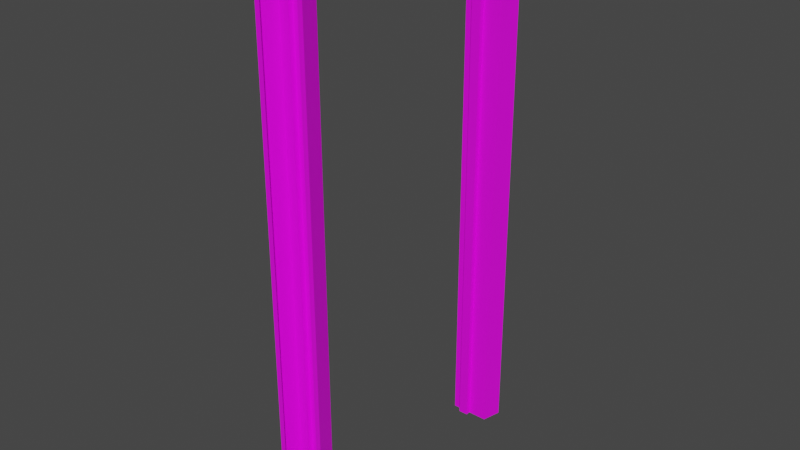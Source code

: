 # Source: doorframe_56.blend  (saved by Blender 2.82.7; exported with 4.5.12 LTS)
import bpy
from mathutils import Matrix  # noqa: F401  (used for matrix-valued properties, if any)

bpy.ops.wm.read_factory_settings(use_empty=True)
scene = bpy.context.scene
scene.name = 'Scene'

# ---- collections
col_doorframe_56 = bpy.data.collections.new('doorframe_56'); scene.collection.children.link(col_doorframe_56)
col_doorframe_56_phys = bpy.data.collections.new('doorframe_56_phys'); scene.collection.children.link(col_doorframe_56_phys)

# ---- images (referenced by path relative to the original .blend; pixels are not part of the script)
import os
ASSET_DIR = os.environ.get("B2B_ASSET_DIR", "")  # directory of the original .blend (textures are referenced by path, not embedded)
HERE = os.path.dirname(os.path.abspath(__file__))  # packed textures are extracted next to this script under _unpacked/

def load_image(name, relpath, width, height, colorspace="sRGB"):
    """Load a texture the original file referenced (path relative to the .blend, or extracted next to this script)."""
    p = next((c for c in (os.path.join(HERE, relpath), os.path.join(ASSET_DIR, relpath)) if relpath and os.path.exists(c)), "")
    if p:
        img = bpy.data.images.load(p, check_existing=True)
        img.name = name
    else:  # same state as the original file: an image datablock whose file is absent (Cycles renders it pink)
        img = bpy.data.images.new(name, width, height)
        img.source = "FILE"
        img.filepath = "//" + (relpath or name)
    img.colorspace_settings.name = colorspace
    return img
img_doorframe_56_basecolor_tga = load_image('doorframe_56_BaseColor.tga', 'BaseColor/doorframe_56_BaseColor.tga', 1024, 1024, 'sRGB')

# ---- materials (node trees are filled in below, after node groups)
mat_doorframe_56 = bpy.data.materials.new('doorframe_56')
mat_doorframe_56.use_transparent_shadow = False

# ---- material node trees
mat_doorframe_56.use_nodes = True; mat_doorframe_56.node_tree.nodes.clear()
_N = mat_doorframe_56.node_tree.nodes; _L = mat_doorframe_56.node_tree.links
n0 = _N.new('ShaderNodeOutputMaterial'); n0.name = 'Material Output'; n0.location = (300, 300)
n1 = _N.new('ShaderNodeBsdfPrincipled'); n1.name = 'Principled BSDF'; n1.location = (10, 300)
n1.distribution = 'GGX'
n1.subsurface_method = 'BURLEY'
n1.inputs[3].default_value = 1.45
n1.inputs[27].default_value = (0.0, 0.0, 0.0, 1.0)
n1.inputs[28].default_value = 1.0
n2 = _N.new('ShaderNodeTexImage'); n2.name = 'Image Texture'; n2.location = (-420, 300)
n2.image = img_doorframe_56_basecolor_tga
_L.new(n1.outputs[0], n0.inputs[0])
_L.new(n2.outputs[0], n1.inputs[0])
n0.is_active_output = True

# ---- world
world_world = bpy.data.worlds.new('World'); scene.world = world_world
world_world.use_nodes = True; world_world.node_tree.nodes.clear()
_N = world_world.node_tree.nodes; _L = world_world.node_tree.links
n0 = _N.new('ShaderNodeOutputWorld'); n0.name = 'World Output'; n0.location = (300, 300)
n1 = _N.new('ShaderNodeBackground'); n1.name = 'Background'; n1.location = (10, 300)
n1.inputs[0].default_value = (0.05088, 0.05088, 0.05088, 1.0)
_L.new(n1.outputs[0], n0.inputs[0])
n0.is_active_output = True
world_world.color = (0.05088, 0.05088, 0.05088)
world_world.use_sun_shadow = False
world_world.sun_shadow_jitter_overblur = 0.0

# ---- meshes
me_cube_006 = bpy.data.meshes.new('Cube.006')
me_cube_006.from_pydata([(-4.0, -24.0, -56.0), (-4.0, -24.0, 52.0), (-4.0, 24.0, -56.0), (-4.0, 24.0, 52.0), (4.0, -24.0, -56.0), (4.0, -24.0, 52.0), (4.0, 24.0, -56.0), (4.0, 24.0, 52.0), (-5.0, 28.0, -56.0), (-5.0, -28.0, -56.0), (-5.0, -28.0, 56.0), (-5.0, 28.0, 56.0), (5.0, 28.0, 56.0), (5.0, 28.0, -56.0), (5.0, -28.0, -56.0), (5.0, -28.0, 56.0), (0.0, 24.0, 52.0), (0.0, 24.0, -56.0), (0.0, -24.0, -56.0), (0.0, -24.0, 52.0), (0.0, 23.0, -56.0), (0.0, 23.0, 51.0), (0.0, -23.0, 51.0), (0.0, -23.0, -56.0), (-2.0, 23.0, 51.0), (-2.0, 23.0, -56.0), (-2.0, -23.0, -56.0), (-2.0, -23.0, 51.0), (-2.0, 23.0, -56.0), (-2.0, -23.0, -56.0), (-2.0, -23.0, 51.0), (-2.0, 23.0, 51.0), (-2.0, 24.0, -56.0), (-2.0, -24.0, -56.0), (-2.0, -24.0, 52.0), (-2.0, 24.0, 52.0), (-4.0, 28.0, -56.0), (-4.0, -28.0, -56.0), (-4.0, -28.0, 56.0), (-4.0, 28.0, 56.0), (4.0, 28.0, 56.0), (4.0, 28.0, -56.0), (4.0, -28.0, -56.0), (4.0, -28.0, 56.0)], [], [(3, 2, 32, 35), (1, 0, 9, 10), (3, 1, 10, 11), (2, 3, 11, 8), (7, 6, 13, 12), (5, 7, 12, 15), (4, 5, 15, 14), (22, 23, 26, 27), (7, 5, 19, 16), (6, 7, 16, 17), (5, 4, 18, 19), (17, 16, 21, 20), (16, 19, 22, 21), (19, 18, 23, 22), (21, 22, 27, 24), (20, 21, 24, 25), (0, 1, 34, 33), (1, 3, 35, 34), (30, 29, 33, 34), (31, 30, 34, 35), (28, 31, 35, 32), (8, 11, 39, 36), (11, 10, 38, 39), (10, 9, 37, 38), (14, 15, 43, 42), (15, 12, 40, 43), (12, 13, 41, 40)])
_uv = me_cube_006.uv_layers.new(name='UVMap')
_uv.uv.foreach_set('vector', [0.5671, 0.004774, 0.5671, 0.9595, 0.5341, 0.9595, 0.5341, 0.004774, 0.06691, 0.9589, 0.06691, 0.004948, 0.1328, 0.005311, 0.1328, 0.9946, 0.4671, 0.4622, 0.4671, 0.03784, 0.5336, 0.002475, 0.5336, 0.4975, 0.1335, 0.9946, 0.1335, 0.04064, 0.1994, 0.004948, 0.1994, 0.9942, 0.2001, 0.9589, 0.2001, 0.004948, 0.266, 0.005311, 0.266, 0.9946, 0.3998, 0.4622, 0.3998, 0.03784, 0.4664, 0.002475, 0.4664, 0.4975, 0.0003296, 0.9946, 0.0003298, 0.04064, 0.06626, 0.004948, 0.06626, 0.9942, 0.6007, 0.9506, 0.6007, 0.004729, 0.6336, 0.004729, 0.6336, 0.9506, 0.7334, 0.002122, 0.7334, 0.4264, 0.6674, 0.4264, 0.6674, 0.002122, 0.2667, 0.9595, 0.2667, 0.004774, 0.3326, 0.004774, 0.3326, 0.9595, 0.3992, 0.004774, 0.3992, 0.9595, 0.3333, 0.9595, 0.3333, 0.004774, 0.8668, 0.00477, 0.8668, 0.9587, 0.8503, 0.9499, 0.8503, 0.00477, 0.9833, 0.002122, 0.9833, 0.4264, 0.9668, 0.4176, 0.9668, 0.01096, 0.8336, 0.9587, 0.8336, 0.00477, 0.8501, 0.00477, 0.8501, 0.9499, 0.9333, 0.002033, 0.9333, 0.4087, 0.9003, 0.4087, 0.9003, 0.002033, 0.634, 0.9506, 0.634, 0.004729, 0.6669, 0.004729, 0.6669, 0.9506, 0.5674, 0.9595, 0.5674, 0.004774, 0.6004, 0.004774, 0.6004, 0.9595, 0.867, 0.4264, 0.867, 0.002122, 0.9, 0.002122, 0.9, 0.4264, 0.8335, 0.0136, 0.8335, 0.9587, 0.817, 0.9587, 0.817, 0.00477, 0.9835, 0.4176, 0.9835, 0.01096, 0.9999, 0.002122, 0.9999, 0.4264, 0.8004, 0.9587, 0.8004, 0.0136, 0.8168, 0.00477, 0.8168, 0.9587, 0.7837, 0.995, 0.7837, 0.00495, 0.8002, 0.00495, 0.8002, 0.995, 0.9335, 0.4975, 0.9335, 0.002475, 0.95, 0.002475, 0.95, 0.4975, 0.7669, 0.00495, 0.7669, 0.995, 0.7504, 0.995, 0.7504, 0.00495, 0.7671, 0.995, 0.7671, 0.00495, 0.7835, 0.00495, 0.7835, 0.995, 0.9667, 0.002475, 0.9667, 0.4975, 0.9502, 0.4975, 0.9502, 0.002475, 0.7338, 0.995, 0.7338, 0.00495, 0.7503, 0.00495, 0.7503, 0.995])
me_cube_006.materials.append(mat_doorframe_56)
me_cube_006.use_remesh_fix_poles = True
me_cube_006.use_remesh_preserve_attributes = False
me_cube_006.use_mirror_vertex_groups = False
me_cube_006.update()
me_cube_008 = bpy.data.meshes.new('Cube.008')
me_cube_008.from_pydata([(-4.0, -2.0, -56.0), (-4.0, -2.0, 56.0), (-4.0, 2.0, -56.0), (-4.0, 2.0, 56.0), (4.0, -2.0, -56.0), (4.0, -2.0, 56.0), (4.0, 2.0, -56.0), (4.0, 2.0, 56.0)], [], [(0, 1, 3, 2), (2, 3, 7, 6), (6, 7, 5, 4), (4, 5, 1, 0), (2, 6, 4, 0), (7, 3, 1, 5)])
me_cube_008.polygons.foreach_set('use_smooth', [True] * 6)
_uv = me_cube_008.uv_layers.new(name='UVMap')
_uv.uv.foreach_set('vector', [0.375, 0.0, 0.625, 0.0, 0.625, 0.25, 0.375, 0.25, 0.375, 0.25, 0.625, 0.25, 0.625, 0.5, 0.375, 0.5, 0.375, 0.5, 0.625, 0.5, 0.625, 0.75, 0.375, 0.75, 0.375, 0.75, 0.625, 0.75, 0.625, 1.0, 0.375, 1.0, 0.125, 0.5, 0.375, 0.5, 0.375, 0.75, 0.125, 0.75, 0.625, 0.5, 0.875, 0.5, 0.875, 0.75, 0.625, 0.75])
me_cube_008.use_remesh_fix_poles = True
me_cube_008.use_remesh_preserve_attributes = False
me_cube_008.use_mirror_vertex_groups = False
me_cube_008.update()
me_cube_009 = bpy.data.meshes.new('Cube.009')
me_cube_009.from_pydata([(-4.0, -2.0, -56.0), (-4.0, -2.0, 56.0), (-4.0, 2.0, -56.0), (-4.0, 2.0, 56.0), (4.0, -2.0, -56.0), (4.0, -2.0, 56.0), (4.0, 2.0, -56.0), (4.0, 2.0, 56.0)], [], [(0, 1, 3, 2), (2, 3, 7, 6), (6, 7, 5, 4), (4, 5, 1, 0), (2, 6, 4, 0), (7, 3, 1, 5)])
me_cube_009.polygons.foreach_set('use_smooth', [True] * 6)
_uv = me_cube_009.uv_layers.new(name='UVMap')
_uv.uv.foreach_set('vector', [0.375, 0.0, 0.625, 0.0, 0.625, 0.25, 0.375, 0.25, 0.375, 0.25, 0.625, 0.25, 0.625, 0.5, 0.375, 0.5, 0.375, 0.5, 0.625, 0.5, 0.625, 0.75, 0.375, 0.75, 0.375, 0.75, 0.625, 0.75, 0.625, 1.0, 0.375, 1.0, 0.125, 0.5, 0.375, 0.5, 0.375, 0.75, 0.125, 0.75, 0.625, 0.5, 0.875, 0.5, 0.875, 0.75, 0.625, 0.75])
me_cube_009.use_remesh_fix_poles = True
me_cube_009.use_remesh_preserve_attributes = False
me_cube_009.use_mirror_vertex_groups = False
me_cube_009.update()
me_cube_010 = bpy.data.meshes.new('Cube.010')
me_cube_010.from_pydata([(-4.0, -24.0, -2.0), (-4.0, -24.0, 2.0), (-4.0, 24.0, -2.0), (-4.0, 24.0, 2.0), (4.0, -24.0, -2.0), (4.0, -24.0, 2.0), (4.0, 24.0, -2.0), (4.0, 24.0, 2.0)], [], [(0, 1, 3, 2), (2, 3, 7, 6), (6, 7, 5, 4), (4, 5, 1, 0), (2, 6, 4, 0), (7, 3, 1, 5)])
me_cube_010.polygons.foreach_set('use_smooth', [True] * 6)
_uv = me_cube_010.uv_layers.new(name='UVMap')
_uv.uv.foreach_set('vector', [0.375, 0.0, 0.625, 0.0, 0.625, 0.25, 0.375, 0.25, 0.375, 0.25, 0.625, 0.25, 0.625, 0.5, 0.375, 0.5, 0.375, 0.5, 0.625, 0.5, 0.625, 0.75, 0.375, 0.75, 0.375, 0.75, 0.625, 0.75, 0.625, 1.0, 0.375, 1.0, 0.125, 0.5, 0.375, 0.5, 0.375, 0.75, 0.125, 0.75, 0.625, 0.5, 0.875, 0.5, 0.875, 0.75, 0.625, 0.75])
me_cube_010.use_remesh_fix_poles = True
me_cube_010.use_remesh_preserve_attributes = False
me_cube_010.use_mirror_vertex_groups = False
me_cube_010.update()

# ---- objects
ob_doorframe = bpy.data.objects.new('doorframe', me_cube_006)
ob_root = bpy.data.objects.new('root', None)
ob_cube = bpy.data.objects.new('Cube', me_cube_008)
ob_cube_001 = bpy.data.objects.new('Cube.001', me_cube_009)
ob_cube_002 = bpy.data.objects.new('Cube.002', me_cube_010)

# ---- transforms, parenting, visibility, modifiers, constraints
ob_doorframe.parent = ob_root
ob_doorframe.location = (0.0, 0.0, 56.0)
ob_doorframe.lineart.crease_threshold = 0.0
ob_root.location = (0.0, 0.0, 0.0)
ob_root.lineart.crease_threshold = 0.0
ob_cube.parent = ob_root
ob_cube.location = (0.0, -26.0, 56.0)
ob_cube.lineart.crease_threshold = 0.0
ob_cube_001.parent = ob_root
ob_cube_001.location = (0.0, 26.0, 56.0)
ob_cube_001.lineart.crease_threshold = 0.0
ob_cube_002.parent = ob_root
ob_cube_002.location = (0.0, 0.0, 110.0)
ob_cube_002.lineart.crease_threshold = 0.0

# ---- collection membership
col_doorframe_56.objects.link(ob_doorframe)
col_doorframe_56.objects.link(ob_root)
col_doorframe_56_phys.objects.link(ob_cube)
col_doorframe_56_phys.objects.link(ob_cube_001)
col_doorframe_56_phys.objects.link(ob_cube_002)
col_doorframe_56_phys.objects.link(ob_root)
def _layer_coll(name, lc=None):
    lc = lc or bpy.context.view_layer.layer_collection
    for c in lc.children:
        if c.name == name: return c
        r = _layer_coll(name, c)
        if r: return r
_layer_coll('doorframe_56_phys').exclude = True

# ---- scene / render settings (as saved in the file)
scene.frame_start = 1; scene.frame_end = 250; scene.frame_set(1)
scene.render.engine = 'BLENDER_EEVEE_NEXT'
scene.cycles.use_denoising = False
scene.cycles.samples = 128
scene.cycles.sampling_pattern = 'TABULATED_SOBOL'
scene.cycles.use_adaptive_sampling = False
scene.cycles.use_light_tree = False
scene.view_settings.view_transform = 'Filmic'
bpy.context.view_layer.update()

# ---- added for rendering (the .blend has no active camera and no usable light): camera, sun
cam_auto = bpy.data.cameras.new('AutoCamera')
cam_auto.lens = 50.0
cam_auto.sensor_width = 36.0
cam_auto.clip_end = 2039.75
ob_auto_camera = bpy.data.objects.new('AutoCamera', cam_auto)
scene.collection.objects.link(ob_auto_camera)
ob_auto_camera.location = (116.225, -139.47, 148.98)
ob_auto_camera.rotation_euler = (1.09748, -7.21219e-08, 0.694738)
scene.camera = ob_auto_camera
light_auto_sun = bpy.data.lights.new('AutoSun', 'SUN')
light_auto_sun.energy = 3.0
light_auto_sun.angle = 0.0523599
ob_auto_sun = bpy.data.objects.new('AutoSun', light_auto_sun)
scene.collection.objects.link(ob_auto_sun)
ob_auto_sun.rotation_euler = (0.872665, 0.174533, 0.523599)
bpy.context.view_layer.update()
